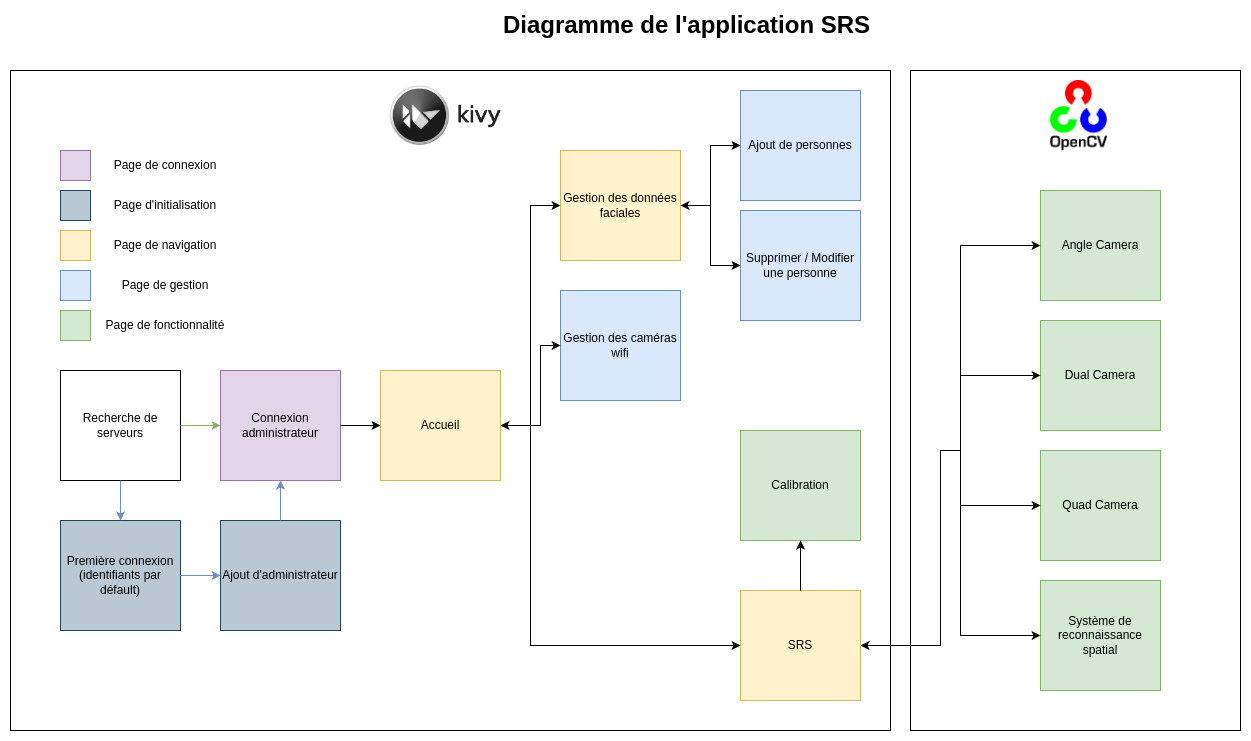

The diagram above was exported from draw.io. Its source (the exported page's mxGraphModel, read from the mxfile embedded in the PNG):
<mxGraphModel dx="1368" dy="2007" grid="1" gridSize="10" guides="1" tooltips="1" connect="1" arrows="1" fold="1" page="1" pageScale="1" pageWidth="827" pageHeight="1169" math="0" shadow="0">
  <root>
    <mxCell id="0" />
    <mxCell id="1" parent="0" />
    <mxCell id="39poDwI2gY4N_MpUigsA-15" value="" style="rounded=0;whiteSpace=wrap;html=1;" parent="1" vertex="1">
      <mxGeometry x="1030" y="-60" width="330" height="660" as="geometry" />
    </mxCell>
    <mxCell id="39poDwI2gY4N_MpUigsA-13" value="" style="rounded=0;whiteSpace=wrap;html=1;" parent="1" vertex="1">
      <mxGeometry x="130" y="-60" width="880" height="660" as="geometry" />
    </mxCell>
    <mxCell id="X5SdkWbj8ufvq8w6EydC-1" value="Recherche de serveurs" style="rounded=0;whiteSpace=wrap;html=1;" parent="1" vertex="1">
      <mxGeometry x="180" y="240" width="120" height="110" as="geometry" />
    </mxCell>
    <mxCell id="X5SdkWbj8ufvq8w6EydC-2" value="Première connexion (identifiants par défault)" style="rounded=0;whiteSpace=wrap;html=1;fillColor=#bac8d3;strokeColor=#23445d;" parent="1" vertex="1">
      <mxGeometry x="180" y="390" width="120" height="110" as="geometry" />
    </mxCell>
    <mxCell id="X5SdkWbj8ufvq8w6EydC-3" value="" style="endArrow=classic;html=1;rounded=0;exitX=0.5;exitY=1;exitDx=0;exitDy=0;entryX=0.5;entryY=0;entryDx=0;entryDy=0;fillColor=#dae8fc;strokeColor=#6c8ebf;" parent="1" source="X5SdkWbj8ufvq8w6EydC-1" target="X5SdkWbj8ufvq8w6EydC-2" edge="1">
      <mxGeometry width="50" height="50" relative="1" as="geometry">
        <mxPoint x="160" y="430" as="sourcePoint" />
        <mxPoint x="210" y="380" as="targetPoint" />
      </mxGeometry>
    </mxCell>
    <mxCell id="X5SdkWbj8ufvq8w6EydC-4" value="Ajout d'administrateur" style="rounded=0;whiteSpace=wrap;html=1;fillColor=#bac8d3;strokeColor=#23445d;" parent="1" vertex="1">
      <mxGeometry x="340" y="390" width="120" height="110" as="geometry" />
    </mxCell>
    <mxCell id="X5SdkWbj8ufvq8w6EydC-5" value="" style="endArrow=classic;html=1;rounded=0;exitX=1;exitY=0.5;exitDx=0;exitDy=0;entryX=0;entryY=0.5;entryDx=0;entryDy=0;fillColor=#dae8fc;strokeColor=#6c8ebf;" parent="1" source="X5SdkWbj8ufvq8w6EydC-2" target="X5SdkWbj8ufvq8w6EydC-4" edge="1">
      <mxGeometry width="50" height="50" relative="1" as="geometry">
        <mxPoint x="250" y="360" as="sourcePoint" />
        <mxPoint x="250" y="460" as="targetPoint" />
      </mxGeometry>
    </mxCell>
    <mxCell id="X5SdkWbj8ufvq8w6EydC-7" value="Connexion administrateur" style="rounded=0;whiteSpace=wrap;html=1;fillColor=#e1d5e7;strokeColor=#9673a6;" parent="1" vertex="1">
      <mxGeometry x="340" y="240" width="120" height="110" as="geometry" />
    </mxCell>
    <mxCell id="X5SdkWbj8ufvq8w6EydC-8" value="" style="endArrow=classic;html=1;rounded=0;entryX=0.5;entryY=1;entryDx=0;entryDy=0;exitX=0.5;exitY=0;exitDx=0;exitDy=0;fillColor=#dae8fc;strokeColor=#6c8ebf;" parent="1" source="X5SdkWbj8ufvq8w6EydC-4" target="X5SdkWbj8ufvq8w6EydC-7" edge="1">
      <mxGeometry width="50" height="50" relative="1" as="geometry">
        <mxPoint x="310" y="650" as="sourcePoint" />
        <mxPoint x="360" y="600" as="targetPoint" />
      </mxGeometry>
    </mxCell>
    <mxCell id="X5SdkWbj8ufvq8w6EydC-9" value="" style="endArrow=classic;html=1;rounded=0;entryX=0;entryY=0.5;entryDx=0;entryDy=0;exitX=1;exitY=0.5;exitDx=0;exitDy=0;fillColor=#d5e8d4;strokeColor=#82b366;" parent="1" source="X5SdkWbj8ufvq8w6EydC-1" target="X5SdkWbj8ufvq8w6EydC-7" edge="1">
      <mxGeometry width="50" height="50" relative="1" as="geometry">
        <mxPoint x="250" y="600" as="sourcePoint" />
        <mxPoint x="300" y="550" as="targetPoint" />
      </mxGeometry>
    </mxCell>
    <mxCell id="X5SdkWbj8ufvq8w6EydC-10" value="Accueil" style="rounded=0;whiteSpace=wrap;html=1;fillColor=#fff2cc;strokeColor=#d6b656;" parent="1" vertex="1">
      <mxGeometry x="500" y="240" width="120" height="110" as="geometry" />
    </mxCell>
    <mxCell id="X5SdkWbj8ufvq8w6EydC-11" value="" style="endArrow=classic;html=1;rounded=0;entryX=0;entryY=0.5;entryDx=0;entryDy=0;exitX=1;exitY=0.5;exitDx=0;exitDy=0;" parent="1" source="X5SdkWbj8ufvq8w6EydC-7" target="X5SdkWbj8ufvq8w6EydC-10" edge="1">
      <mxGeometry width="50" height="50" relative="1" as="geometry">
        <mxPoint x="500" y="490" as="sourcePoint" />
        <mxPoint x="550" y="440" as="targetPoint" />
      </mxGeometry>
    </mxCell>
    <mxCell id="X5SdkWbj8ufvq8w6EydC-12" value="Gestion des données faciales" style="rounded=0;whiteSpace=wrap;html=1;fillColor=#fff2cc;strokeColor=#d6b656;" parent="1" vertex="1">
      <mxGeometry x="680" y="20" width="120" height="110" as="geometry" />
    </mxCell>
    <mxCell id="X5SdkWbj8ufvq8w6EydC-13" value="Ajout de personnes" style="rounded=0;whiteSpace=wrap;html=1;fillColor=#dae8fc;strokeColor=#6c8ebf;" parent="1" vertex="1">
      <mxGeometry x="860" y="-40" width="120" height="110" as="geometry" />
    </mxCell>
    <mxCell id="X5SdkWbj8ufvq8w6EydC-14" value="Supprimer / Modifier une personne" style="rounded=0;whiteSpace=wrap;html=1;fillColor=#dae8fc;strokeColor=#6c8ebf;" parent="1" vertex="1">
      <mxGeometry x="860" y="80" width="120" height="110" as="geometry" />
    </mxCell>
    <mxCell id="X5SdkWbj8ufvq8w6EydC-16" value="" style="endArrow=classic;startArrow=classic;html=1;rounded=0;entryX=0;entryY=0.5;entryDx=0;entryDy=0;exitX=1;exitY=0.5;exitDx=0;exitDy=0;" parent="1" source="X5SdkWbj8ufvq8w6EydC-12" target="X5SdkWbj8ufvq8w6EydC-14" edge="1">
      <mxGeometry width="50" height="50" relative="1" as="geometry">
        <mxPoint x="660" y="290" as="sourcePoint" />
        <mxPoint x="710" y="240" as="targetPoint" />
        <Array as="points">
          <mxPoint x="830" y="75" />
          <mxPoint x="830" y="135" />
        </Array>
      </mxGeometry>
    </mxCell>
    <mxCell id="X5SdkWbj8ufvq8w6EydC-17" value="" style="endArrow=classic;html=1;rounded=0;entryX=0;entryY=0.5;entryDx=0;entryDy=0;" parent="1" target="X5SdkWbj8ufvq8w6EydC-13" edge="1">
      <mxGeometry width="50" height="50" relative="1" as="geometry">
        <mxPoint x="830" y="80" as="sourcePoint" />
        <mxPoint x="810" y="70" as="targetPoint" />
        <Array as="points">
          <mxPoint x="830" y="15" />
        </Array>
      </mxGeometry>
    </mxCell>
    <mxCell id="X5SdkWbj8ufvq8w6EydC-18" value="" style="endArrow=classic;startArrow=classic;html=1;rounded=0;entryX=0;entryY=0.5;entryDx=0;entryDy=0;exitX=1;exitY=0.5;exitDx=0;exitDy=0;" parent="1" source="X5SdkWbj8ufvq8w6EydC-10" target="X5SdkWbj8ufvq8w6EydC-12" edge="1">
      <mxGeometry width="50" height="50" relative="1" as="geometry">
        <mxPoint x="620" y="290" as="sourcePoint" />
        <mxPoint x="670" y="240" as="targetPoint" />
        <Array as="points">
          <mxPoint x="650" y="295" />
          <mxPoint x="650" y="75" />
        </Array>
      </mxGeometry>
    </mxCell>
    <mxCell id="X5SdkWbj8ufvq8w6EydC-19" value="Gestion des caméras wifi" style="rounded=0;whiteSpace=wrap;html=1;fillColor=#dae8fc;strokeColor=#6c8ebf;" parent="1" vertex="1">
      <mxGeometry x="680" y="160" width="120" height="110" as="geometry" />
    </mxCell>
    <mxCell id="X5SdkWbj8ufvq8w6EydC-20" value="" style="endArrow=classic;html=1;rounded=0;entryX=0;entryY=0.5;entryDx=0;entryDy=0;" parent="1" target="X5SdkWbj8ufvq8w6EydC-19" edge="1">
      <mxGeometry width="50" height="50" relative="1" as="geometry">
        <mxPoint x="650" y="295" as="sourcePoint" />
        <mxPoint x="640" y="370" as="targetPoint" />
        <Array as="points">
          <mxPoint x="660" y="295" />
          <mxPoint x="660" y="215" />
        </Array>
      </mxGeometry>
    </mxCell>
    <mxCell id="X5SdkWbj8ufvq8w6EydC-21" value="" style="endArrow=classic;html=1;rounded=0;entryX=0;entryY=0.5;entryDx=0;entryDy=0;" parent="1" target="39poDwI2gY4N_MpUigsA-1" edge="1">
      <mxGeometry width="50" height="50" relative="1" as="geometry">
        <mxPoint x="650" y="290" as="sourcePoint" />
        <mxPoint x="680" y="525" as="targetPoint" />
        <Array as="points">
          <mxPoint x="650" y="515" />
        </Array>
      </mxGeometry>
    </mxCell>
    <mxCell id="X5SdkWbj8ufvq8w6EydC-22" value="Calibration" style="rounded=0;whiteSpace=wrap;html=1;fillColor=#d5e8d4;strokeColor=#82b366;" parent="1" vertex="1">
      <mxGeometry x="860" y="300" width="120" height="110" as="geometry" />
    </mxCell>
    <mxCell id="X5SdkWbj8ufvq8w6EydC-25" value="&lt;font style=&quot;font-size: 24px;&quot;&gt;&lt;b&gt;Diagramme de l'application SRS&lt;/b&gt;&lt;/font&gt;" style="text;html=1;align=center;verticalAlign=middle;whiteSpace=wrap;rounded=0;" parent="1" vertex="1">
      <mxGeometry x="570" y="-120" width="473" height="30" as="geometry" />
    </mxCell>
    <mxCell id="X5SdkWbj8ufvq8w6EydC-27" value="" style="whiteSpace=wrap;html=1;aspect=fixed;fillColor=#e1d5e7;strokeColor=#9673a6;" parent="1" vertex="1">
      <mxGeometry x="180" y="20" width="30" height="30" as="geometry" />
    </mxCell>
    <mxCell id="X5SdkWbj8ufvq8w6EydC-28" value="" style="whiteSpace=wrap;html=1;aspect=fixed;fillColor=#bac8d3;strokeColor=#23445d;" parent="1" vertex="1">
      <mxGeometry x="180" y="60" width="30" height="30" as="geometry" />
    </mxCell>
    <mxCell id="X5SdkWbj8ufvq8w6EydC-29" value="" style="whiteSpace=wrap;html=1;aspect=fixed;fillColor=#fff2cc;strokeColor=#d6b656;" parent="1" vertex="1">
      <mxGeometry x="180" y="100" width="30" height="30" as="geometry" />
    </mxCell>
    <mxCell id="X5SdkWbj8ufvq8w6EydC-30" value="" style="whiteSpace=wrap;html=1;aspect=fixed;fillColor=#dae8fc;strokeColor=#6c8ebf;" parent="1" vertex="1">
      <mxGeometry x="180" y="140" width="30" height="30" as="geometry" />
    </mxCell>
    <mxCell id="X5SdkWbj8ufvq8w6EydC-31" value="" style="whiteSpace=wrap;html=1;aspect=fixed;fillColor=#d5e8d4;strokeColor=#82b366;" parent="1" vertex="1">
      <mxGeometry x="180" y="180" width="30" height="30" as="geometry" />
    </mxCell>
    <mxCell id="X5SdkWbj8ufvq8w6EydC-32" value="Page de connexion" style="text;html=1;align=center;verticalAlign=middle;whiteSpace=wrap;rounded=0;" parent="1" vertex="1">
      <mxGeometry x="210" y="20" width="150" height="30" as="geometry" />
    </mxCell>
    <mxCell id="X5SdkWbj8ufvq8w6EydC-33" value="Page d'initialisation" style="text;html=1;align=center;verticalAlign=middle;whiteSpace=wrap;rounded=0;" parent="1" vertex="1">
      <mxGeometry x="210" y="60" width="150" height="30" as="geometry" />
    </mxCell>
    <mxCell id="X5SdkWbj8ufvq8w6EydC-34" value="Page de navigation" style="text;html=1;align=center;verticalAlign=middle;whiteSpace=wrap;rounded=0;" parent="1" vertex="1">
      <mxGeometry x="210" y="100" width="150" height="30" as="geometry" />
    </mxCell>
    <mxCell id="X5SdkWbj8ufvq8w6EydC-35" value="Page de gestion" style="text;html=1;align=center;verticalAlign=middle;whiteSpace=wrap;rounded=0;" parent="1" vertex="1">
      <mxGeometry x="210" y="140" width="150" height="30" as="geometry" />
    </mxCell>
    <mxCell id="X5SdkWbj8ufvq8w6EydC-36" value="Page de fonctionnalité" style="text;html=1;align=center;verticalAlign=middle;whiteSpace=wrap;rounded=0;" parent="1" vertex="1">
      <mxGeometry x="210" y="180" width="150" height="30" as="geometry" />
    </mxCell>
    <mxCell id="39poDwI2gY4N_MpUigsA-1" value="SRS" style="rounded=0;whiteSpace=wrap;html=1;fillColor=#fff2cc;strokeColor=#d6b656;" parent="1" vertex="1">
      <mxGeometry x="860" y="460" width="120" height="110" as="geometry" />
    </mxCell>
    <mxCell id="39poDwI2gY4N_MpUigsA-5" value="Angle Camera" style="rounded=0;whiteSpace=wrap;html=1;fillColor=#d5e8d4;strokeColor=#82b366;" parent="1" vertex="1">
      <mxGeometry x="1160" y="60" width="120" height="110" as="geometry" />
    </mxCell>
    <mxCell id="39poDwI2gY4N_MpUigsA-6" value="Dual Camera" style="rounded=0;whiteSpace=wrap;html=1;fillColor=#d5e8d4;strokeColor=#82b366;" parent="1" vertex="1">
      <mxGeometry x="1160" y="190" width="120" height="110" as="geometry" />
    </mxCell>
    <mxCell id="39poDwI2gY4N_MpUigsA-7" value="Quad Camera" style="rounded=0;whiteSpace=wrap;html=1;fillColor=#d5e8d4;strokeColor=#82b366;" parent="1" vertex="1">
      <mxGeometry x="1160" y="320" width="120" height="110" as="geometry" />
    </mxCell>
    <mxCell id="39poDwI2gY4N_MpUigsA-8" value="Système de reconnaissance spatial" style="rounded=0;whiteSpace=wrap;html=1;fillColor=#d5e8d4;strokeColor=#82b366;" parent="1" vertex="1">
      <mxGeometry x="1160" y="450" width="120" height="110" as="geometry" />
    </mxCell>
    <mxCell id="39poDwI2gY4N_MpUigsA-9" value="" style="endArrow=classic;startArrow=classic;html=1;rounded=0;entryX=0;entryY=0.5;entryDx=0;entryDy=0;exitX=1;exitY=0.5;exitDx=0;exitDy=0;" parent="1" source="39poDwI2gY4N_MpUigsA-1" target="39poDwI2gY4N_MpUigsA-5" edge="1">
      <mxGeometry width="50" height="50" relative="1" as="geometry">
        <mxPoint x="1000" y="510" as="sourcePoint" />
        <mxPoint x="1050" y="460" as="targetPoint" />
        <Array as="points">
          <mxPoint x="1060" y="515" />
          <mxPoint x="1060" y="320" />
          <mxPoint x="1080" y="320" />
          <mxPoint x="1080" y="115" />
        </Array>
      </mxGeometry>
    </mxCell>
    <mxCell id="39poDwI2gY4N_MpUigsA-10" value="" style="endArrow=classic;html=1;rounded=0;entryX=0;entryY=0.5;entryDx=0;entryDy=0;" parent="1" target="39poDwI2gY4N_MpUigsA-6" edge="1">
      <mxGeometry width="50" height="50" relative="1" as="geometry">
        <mxPoint x="1080" y="245" as="sourcePoint" />
        <mxPoint x="1140" y="315" as="targetPoint" />
      </mxGeometry>
    </mxCell>
    <mxCell id="39poDwI2gY4N_MpUigsA-11" value="" style="endArrow=classic;html=1;rounded=0;entryX=0;entryY=0.5;entryDx=0;entryDy=0;" parent="1" target="39poDwI2gY4N_MpUigsA-8" edge="1">
      <mxGeometry width="50" height="50" relative="1" as="geometry">
        <mxPoint x="1080" y="295" as="sourcePoint" />
        <mxPoint x="990" y="525" as="targetPoint" />
        <Array as="points">
          <mxPoint x="1080" y="505" />
        </Array>
      </mxGeometry>
    </mxCell>
    <mxCell id="39poDwI2gY4N_MpUigsA-12" value="" style="endArrow=classic;html=1;rounded=0;entryX=0;entryY=0.5;entryDx=0;entryDy=0;" parent="1" target="39poDwI2gY4N_MpUigsA-7" edge="1">
      <mxGeometry width="50" height="50" relative="1" as="geometry">
        <mxPoint x="1080" y="375" as="sourcePoint" />
        <mxPoint x="1050" y="415" as="targetPoint" />
      </mxGeometry>
    </mxCell>
    <mxCell id="39poDwI2gY4N_MpUigsA-18" value="" style="shape=image;verticalLabelPosition=bottom;labelBackgroundColor=default;verticalAlign=top;aspect=fixed;imageAspect=0;image=https://upload.wikimedia.org/wikipedia/commons/thumb/5/53/OpenCV_Logo_with_text.png/487px-OpenCV_Logo_with_text.png;" parent="1" vertex="1">
      <mxGeometry x="1170" y="-50" width="57" height="70.23" as="geometry" />
    </mxCell>
    <mxCell id="39poDwI2gY4N_MpUigsA-19" value="" style="shape=image;verticalLabelPosition=bottom;labelBackgroundColor=default;verticalAlign=top;aspect=fixed;imageAspect=0;image=https://miro.medium.com/v2/resize:fit:785/1*NfDLXFFLp79soRwo7nPifQ.png;" parent="1" vertex="1">
      <mxGeometry x="507.5" y="-47.53" width="125" height="65.29" as="geometry" />
    </mxCell>
    <mxCell id="Law6tkWsEmaUTOop2SUM-1" value="" style="endArrow=classic;html=1;rounded=0;entryX=0.5;entryY=1;entryDx=0;entryDy=0;exitX=0.5;exitY=0;exitDx=0;exitDy=0;" edge="1" parent="1" source="39poDwI2gY4N_MpUigsA-1" target="X5SdkWbj8ufvq8w6EydC-22">
      <mxGeometry width="50" height="50" relative="1" as="geometry">
        <mxPoint x="690" y="540" as="sourcePoint" />
        <mxPoint x="740" y="490" as="targetPoint" />
      </mxGeometry>
    </mxCell>
  </root>
</mxGraphModel>